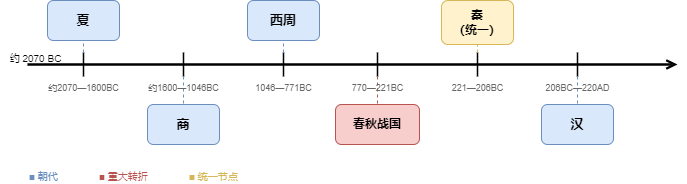

The diagram above was exported from draw.io. Its source (the exported page's mxGraphModel, read from the mxfile embedded in the PNG):
<mxGraphModel dx="989" dy="577" grid="0" gridSize="10" guides="1" tooltips="1" connect="0" arrows="0" fold="0" page="1" pageScale="1" pageWidth="720" pageHeight="300" background="#FFFFFF" math="0" shadow="0">
  <root>
    <mxCell id="0" />
    <mxCell id="1" parent="0" />
    <mxCell id="2" value="" style="endArrow=open;endFill=0;html=1;strokeWidth=2.5;strokeColor=#000000;" parent="1" edge="1">
      <mxGeometry relative="1" as="geometry">
        <mxPoint x="40" y="160" as="sourcePoint" />
        <mxPoint x="690" y="160" as="targetPoint" />
      </mxGeometry>
    </mxCell>
    <mxCell id="3" value="约 2070 BC" style="text;html=1;fontSize=10;align=center;" parent="1" vertex="1">
      <mxGeometry x="12" y="142" width="72" height="16" as="geometry" />
    </mxCell>
    <mxCell id="4" value="" style="endArrow=none;html=1;strokeWidth=1.5;strokeColor=#000000;" parent="1" edge="1">
      <mxGeometry relative="1" as="geometry">
        <mxPoint x="96" y="148" as="sourcePoint" />
        <mxPoint x="96" y="172" as="targetPoint" />
      </mxGeometry>
    </mxCell>
    <mxCell id="5" value="夏" style="rounded=1;whiteSpace=wrap;html=1;fillColor=#DAE8FC;strokeColor=#6C8EBF;fontSize=13;fontStyle=1;" parent="1" vertex="1">
      <mxGeometry x="60" y="96" width="72" height="40" as="geometry" />
    </mxCell>
    <mxCell id="6" value="" style="endArrow=none;html=1;strokeWidth=1;strokeColor=#6C8EBF;dashed=1;" parent="1" edge="1">
      <mxGeometry relative="1" as="geometry">
        <mxPoint x="96" y="148" as="sourcePoint" />
        <mxPoint x="96" y="136" as="targetPoint" />
      </mxGeometry>
    </mxCell>
    <mxCell id="7" value="约2070—1600BC" style="text;html=1;fontSize=9;align=center;fontColor=#666666;" parent="1" vertex="1">
      <mxGeometry x="54" y="172" width="84" height="16" as="geometry" />
    </mxCell>
    <mxCell id="8" value="" style="endArrow=none;html=1;strokeWidth=1.5;strokeColor=#000000;" parent="1" edge="1">
      <mxGeometry relative="1" as="geometry">
        <mxPoint x="196" y="148" as="sourcePoint" />
        <mxPoint x="196" y="172" as="targetPoint" />
      </mxGeometry>
    </mxCell>
    <mxCell id="9" value="商" style="rounded=1;whiteSpace=wrap;html=1;fillColor=#DAE8FC;strokeColor=#6C8EBF;fontSize=13;fontStyle=1;" parent="1" vertex="1">
      <mxGeometry x="160" y="200" width="72" height="40" as="geometry" />
    </mxCell>
    <mxCell id="10" value="" style="endArrow=none;html=1;strokeWidth=1;strokeColor=#6C8EBF;dashed=1;" parent="1" edge="1">
      <mxGeometry relative="1" as="geometry">
        <mxPoint x="196" y="172" as="sourcePoint" />
        <mxPoint x="196" y="200" as="targetPoint" />
      </mxGeometry>
    </mxCell>
    <mxCell id="11" value="约1600—1046BC" style="text;html=1;fontSize=9;align=center;fontColor=#666666;" parent="1" vertex="1">
      <mxGeometry x="154" y="172" width="84" height="16" as="geometry" />
    </mxCell>
    <mxCell id="12" value="" style="endArrow=none;html=1;strokeWidth=1.5;strokeColor=#000000;" parent="1" edge="1">
      <mxGeometry relative="1" as="geometry">
        <mxPoint x="296" y="148" as="sourcePoint" />
        <mxPoint x="296" y="172" as="targetPoint" />
      </mxGeometry>
    </mxCell>
    <mxCell id="13" value="西周" style="rounded=1;whiteSpace=wrap;html=1;fillColor=#DAE8FC;strokeColor=#6C8EBF;fontSize=13;fontStyle=1;" parent="1" vertex="1">
      <mxGeometry x="260" y="96" width="72" height="40" as="geometry" />
    </mxCell>
    <mxCell id="14" value="" style="endArrow=none;html=1;strokeWidth=1;strokeColor=#6C8EBF;dashed=1;" parent="1" edge="1">
      <mxGeometry relative="1" as="geometry">
        <mxPoint x="296" y="148" as="sourcePoint" />
        <mxPoint x="296" y="136" as="targetPoint" />
      </mxGeometry>
    </mxCell>
    <mxCell id="15" value="1046—771BC" style="text;html=1;fontSize=9;align=center;fontColor=#666666;" parent="1" vertex="1">
      <mxGeometry x="254" y="172" width="84" height="16" as="geometry" />
    </mxCell>
    <mxCell id="16" value="" style="endArrow=none;html=1;strokeWidth=1.5;strokeColor=#000000;" parent="1" edge="1">
      <mxGeometry relative="1" as="geometry">
        <mxPoint x="390" y="148" as="sourcePoint" />
        <mxPoint x="390" y="172" as="targetPoint" />
      </mxGeometry>
    </mxCell>
    <mxCell id="17" value="春秋战国" style="rounded=1;whiteSpace=wrap;html=1;fillColor=#F8CECC;strokeColor=#B85450;fontSize=12;fontStyle=1;" parent="1" vertex="1">
      <mxGeometry x="348" y="200" width="84" height="40" as="geometry" />
    </mxCell>
    <mxCell id="18" value="" style="endArrow=none;html=1;strokeWidth=1;strokeColor=#B85450;dashed=1;" parent="1" edge="1">
      <mxGeometry relative="1" as="geometry">
        <mxPoint x="390" y="172" as="sourcePoint" />
        <mxPoint x="390" y="200" as="targetPoint" />
      </mxGeometry>
    </mxCell>
    <mxCell id="19" value="770—221BC" style="text;html=1;fontSize=9;align=center;fontColor=#666666;" parent="1" vertex="1">
      <mxGeometry x="354" y="172" width="72" height="16" as="geometry" />
    </mxCell>
    <mxCell id="20" value="" style="endArrow=none;html=1;strokeWidth=1.5;strokeColor=#000000;" parent="1" edge="1">
      <mxGeometry relative="1" as="geometry">
        <mxPoint x="490" y="148" as="sourcePoint" />
        <mxPoint x="490" y="172" as="targetPoint" />
      </mxGeometry>
    </mxCell>
    <mxCell id="21" value="秦&#10;（统一）" style="rounded=1;whiteSpace=wrap;html=1;fillColor=#FFF2CC;strokeColor=#D6B656;fontSize=12;fontStyle=1;" parent="1" vertex="1">
      <mxGeometry x="454" y="96" width="72" height="44" as="geometry" />
    </mxCell>
    <mxCell id="22" value="" style="endArrow=none;html=1;strokeWidth=1;strokeColor=#D6B656;dashed=1;" parent="1" edge="1">
      <mxGeometry relative="1" as="geometry">
        <mxPoint x="490" y="148" as="sourcePoint" />
        <mxPoint x="490" y="140" as="targetPoint" />
      </mxGeometry>
    </mxCell>
    <mxCell id="23" value="221—206BC" style="text;html=1;fontSize=9;align=center;fontColor=#666666;" parent="1" vertex="1">
      <mxGeometry x="454" y="172" width="72" height="16" as="geometry" />
    </mxCell>
    <mxCell id="24" value="" style="endArrow=none;html=1;strokeWidth=1.5;strokeColor=#000000;" parent="1" edge="1">
      <mxGeometry relative="1" as="geometry">
        <mxPoint x="590" y="148" as="sourcePoint" />
        <mxPoint x="590" y="172" as="targetPoint" />
      </mxGeometry>
    </mxCell>
    <mxCell id="25" value="汉" style="rounded=1;whiteSpace=wrap;html=1;fillColor=#DAE8FC;strokeColor=#6C8EBF;fontSize=13;fontStyle=1;" parent="1" vertex="1">
      <mxGeometry x="554" y="200" width="72" height="40" as="geometry" />
    </mxCell>
    <mxCell id="26" value="" style="endArrow=none;html=1;strokeWidth=1;strokeColor=#6C8EBF;dashed=1;" parent="1" edge="1">
      <mxGeometry relative="1" as="geometry">
        <mxPoint x="590" y="172" as="sourcePoint" />
        <mxPoint x="590" y="200" as="targetPoint" />
      </mxGeometry>
    </mxCell>
    <mxCell id="27" value="206BC—220AD" style="text;html=1;fontSize=9;align=center;fontColor=#666666;" parent="1" vertex="1">
      <mxGeometry x="548" y="172" width="84" height="16" as="geometry" />
    </mxCell>
    <mxCell id="28" value="■ 朝代" style="text;html=1;fontSize=10;fontColor=#6C8EBF;align=left;" parent="1" vertex="1">
      <mxGeometry x="40" y="260" width="60" height="18" as="geometry" />
    </mxCell>
    <mxCell id="29" value="■ 重大转折" style="text;html=1;fontSize=10;fontColor=#B85450;align=left;" parent="1" vertex="1">
      <mxGeometry x="110" y="260" width="80" height="18" as="geometry" />
    </mxCell>
    <mxCell id="30" value="■ 统一节点" style="text;html=1;fontSize=10;fontColor=#D6B656;align=left;" parent="1" vertex="1">
      <mxGeometry x="200" y="260" width="80" height="18" as="geometry" />
    </mxCell>
  </root>
</mxGraphModel>